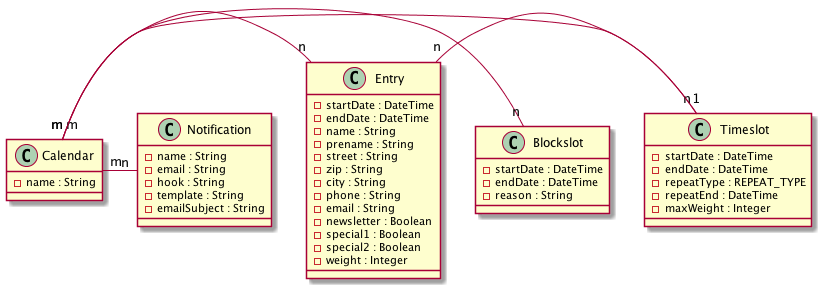

The diagram above was rendered by PlantUML. Its source (embedded in the PNG):
@startuml


class Calendar {
- name : String
}

class Entry {
- startDate : DateTime
- endDate : DateTime
- name : String 
- prename : String 
- street : String 
- zip : String 
- city : String 
- phone : String 
- email : String 
- newsletter : Boolean
- special1 : Boolean
- special2 : Boolean
- weight : Integer
}

class Blockslot {
- startDate : DateTime
- endDate : DateTime
- reason : String
}

class Notification{
- name : String
- email : String
- hook : String
- template : String
- emailSubject : String
}

class Timeslot{
- startDate : DateTime
- endDate : DateTime
- repeatType : REPEAT_TYPE
- repeatEnd : DateTime
- maxWeight : Integer
}

Calendar "m" - "n" Timeslot
Calendar "m" - "n" Blockslot
Calendar "m" - "n" Entry
Calendar "m" - "n" Notification
Entry "n" - "1" Timeslot

@enduml